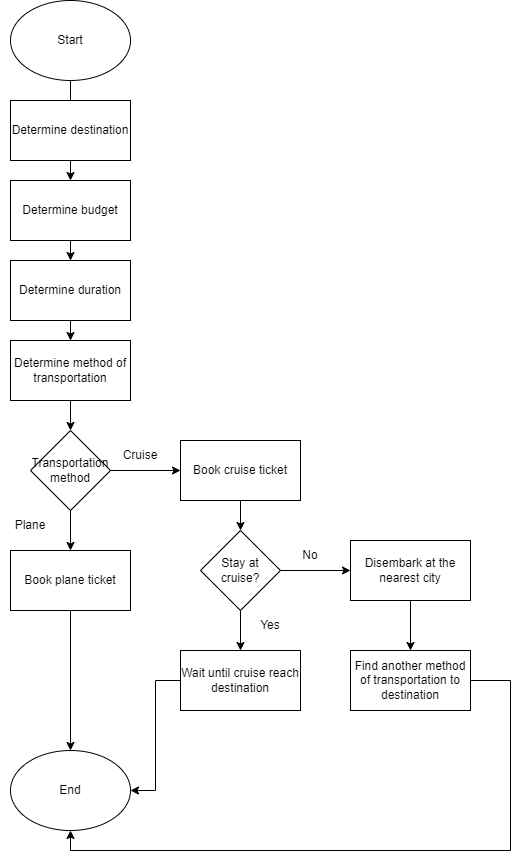

The diagram above was exported from draw.io. Its source (the exported page's mxGraphModel, read from the mxfile embedded in the PNG):
<mxGraphModel dx="865" dy="476" grid="1" gridSize="10" guides="1" tooltips="1" connect="1" arrows="1" fold="1" page="1" pageScale="1" pageWidth="827" pageHeight="1169" math="0" shadow="0">
  <root>
    <mxCell id="WIyWlLk6GJQsqaUBKTNV-0" />
    <mxCell id="WIyWlLk6GJQsqaUBKTNV-1" parent="WIyWlLk6GJQsqaUBKTNV-0" />
    <mxCell id="uoFugBsUY4ihrv8CXqEY-5" value="" style="edgeStyle=orthogonalEdgeStyle;rounded=0;orthogonalLoop=1;jettySize=auto;html=1;" edge="1" parent="WIyWlLk6GJQsqaUBKTNV-1" source="uoFugBsUY4ihrv8CXqEY-0" target="uoFugBsUY4ihrv8CXqEY-3">
      <mxGeometry relative="1" as="geometry" />
    </mxCell>
    <mxCell id="uoFugBsUY4ihrv8CXqEY-0" value="Start" style="ellipse;whiteSpace=wrap;html=1;" vertex="1" parent="WIyWlLk6GJQsqaUBKTNV-1">
      <mxGeometry x="150" y="80" width="120" height="80" as="geometry" />
    </mxCell>
    <mxCell id="uoFugBsUY4ihrv8CXqEY-2" value="Determine destination" style="rounded=0;whiteSpace=wrap;html=1;" vertex="1" parent="WIyWlLk6GJQsqaUBKTNV-1">
      <mxGeometry x="150" y="180" width="120" height="60" as="geometry" />
    </mxCell>
    <mxCell id="uoFugBsUY4ihrv8CXqEY-6" value="" style="edgeStyle=orthogonalEdgeStyle;rounded=0;orthogonalLoop=1;jettySize=auto;html=1;" edge="1" parent="WIyWlLk6GJQsqaUBKTNV-1" source="uoFugBsUY4ihrv8CXqEY-3" target="uoFugBsUY4ihrv8CXqEY-4">
      <mxGeometry relative="1" as="geometry" />
    </mxCell>
    <mxCell id="uoFugBsUY4ihrv8CXqEY-3" value="Determine budget" style="rounded=0;whiteSpace=wrap;html=1;" vertex="1" parent="WIyWlLk6GJQsqaUBKTNV-1">
      <mxGeometry x="150" y="260" width="120" height="60" as="geometry" />
    </mxCell>
    <mxCell id="uoFugBsUY4ihrv8CXqEY-20" value="" style="edgeStyle=orthogonalEdgeStyle;rounded=0;orthogonalLoop=1;jettySize=auto;html=1;" edge="1" parent="WIyWlLk6GJQsqaUBKTNV-1" source="uoFugBsUY4ihrv8CXqEY-4" target="uoFugBsUY4ihrv8CXqEY-19">
      <mxGeometry relative="1" as="geometry" />
    </mxCell>
    <mxCell id="uoFugBsUY4ihrv8CXqEY-4" value="Determine duration" style="rounded=0;whiteSpace=wrap;html=1;" vertex="1" parent="WIyWlLk6GJQsqaUBKTNV-1">
      <mxGeometry x="150" y="340" width="120" height="60" as="geometry" />
    </mxCell>
    <mxCell id="uoFugBsUY4ihrv8CXqEY-22" value="" style="edgeStyle=orthogonalEdgeStyle;rounded=0;orthogonalLoop=1;jettySize=auto;html=1;" edge="1" parent="WIyWlLk6GJQsqaUBKTNV-1" source="uoFugBsUY4ihrv8CXqEY-19" target="uoFugBsUY4ihrv8CXqEY-21">
      <mxGeometry relative="1" as="geometry" />
    </mxCell>
    <mxCell id="uoFugBsUY4ihrv8CXqEY-19" value="Determine method of transportation" style="rounded=0;whiteSpace=wrap;html=1;" vertex="1" parent="WIyWlLk6GJQsqaUBKTNV-1">
      <mxGeometry x="150" y="420" width="120" height="60" as="geometry" />
    </mxCell>
    <mxCell id="uoFugBsUY4ihrv8CXqEY-25" value="" style="edgeStyle=orthogonalEdgeStyle;rounded=0;orthogonalLoop=1;jettySize=auto;html=1;" edge="1" parent="WIyWlLk6GJQsqaUBKTNV-1" source="uoFugBsUY4ihrv8CXqEY-21" target="uoFugBsUY4ihrv8CXqEY-23">
      <mxGeometry relative="1" as="geometry" />
    </mxCell>
    <mxCell id="uoFugBsUY4ihrv8CXqEY-26" value="" style="edgeStyle=orthogonalEdgeStyle;rounded=0;orthogonalLoop=1;jettySize=auto;html=1;" edge="1" parent="WIyWlLk6GJQsqaUBKTNV-1" source="uoFugBsUY4ihrv8CXqEY-21" target="uoFugBsUY4ihrv8CXqEY-24">
      <mxGeometry relative="1" as="geometry" />
    </mxCell>
    <mxCell id="uoFugBsUY4ihrv8CXqEY-21" value="Transportation method" style="rhombus;whiteSpace=wrap;html=1;" vertex="1" parent="WIyWlLk6GJQsqaUBKTNV-1">
      <mxGeometry x="170" y="510" width="80" height="80" as="geometry" />
    </mxCell>
    <mxCell id="uoFugBsUY4ihrv8CXqEY-34" value="" style="edgeStyle=orthogonalEdgeStyle;rounded=0;orthogonalLoop=1;jettySize=auto;html=1;" edge="1" parent="WIyWlLk6GJQsqaUBKTNV-1" source="uoFugBsUY4ihrv8CXqEY-23" target="uoFugBsUY4ihrv8CXqEY-31">
      <mxGeometry relative="1" as="geometry" />
    </mxCell>
    <mxCell id="uoFugBsUY4ihrv8CXqEY-23" value="Book cruise ticket" style="rounded=0;whiteSpace=wrap;html=1;" vertex="1" parent="WIyWlLk6GJQsqaUBKTNV-1">
      <mxGeometry x="320" y="520" width="120" height="60" as="geometry" />
    </mxCell>
    <mxCell id="uoFugBsUY4ihrv8CXqEY-30" value="" style="edgeStyle=orthogonalEdgeStyle;rounded=0;orthogonalLoop=1;jettySize=auto;html=1;" edge="1" parent="WIyWlLk6GJQsqaUBKTNV-1" source="uoFugBsUY4ihrv8CXqEY-24" target="uoFugBsUY4ihrv8CXqEY-29">
      <mxGeometry relative="1" as="geometry" />
    </mxCell>
    <mxCell id="uoFugBsUY4ihrv8CXqEY-24" value="Book plane ticket" style="rounded=0;whiteSpace=wrap;html=1;" vertex="1" parent="WIyWlLk6GJQsqaUBKTNV-1">
      <mxGeometry x="150" y="630" width="120" height="60" as="geometry" />
    </mxCell>
    <mxCell id="uoFugBsUY4ihrv8CXqEY-27" value="Cruise" style="text;html=1;strokeColor=none;fillColor=none;align=center;verticalAlign=middle;whiteSpace=wrap;rounded=0;" vertex="1" parent="WIyWlLk6GJQsqaUBKTNV-1">
      <mxGeometry x="250" y="520" width="60" height="30" as="geometry" />
    </mxCell>
    <mxCell id="uoFugBsUY4ihrv8CXqEY-28" value="Plane" style="text;html=1;strokeColor=none;fillColor=none;align=center;verticalAlign=middle;whiteSpace=wrap;rounded=0;" vertex="1" parent="WIyWlLk6GJQsqaUBKTNV-1">
      <mxGeometry x="140" y="590" width="60" height="30" as="geometry" />
    </mxCell>
    <mxCell id="uoFugBsUY4ihrv8CXqEY-29" value="End" style="ellipse;whiteSpace=wrap;html=1;" vertex="1" parent="WIyWlLk6GJQsqaUBKTNV-1">
      <mxGeometry x="150" y="830" width="120" height="80" as="geometry" />
    </mxCell>
    <mxCell id="uoFugBsUY4ihrv8CXqEY-35" value="" style="edgeStyle=orthogonalEdgeStyle;rounded=0;orthogonalLoop=1;jettySize=auto;html=1;" edge="1" parent="WIyWlLk6GJQsqaUBKTNV-1" source="uoFugBsUY4ihrv8CXqEY-31" target="uoFugBsUY4ihrv8CXqEY-32">
      <mxGeometry relative="1" as="geometry" />
    </mxCell>
    <mxCell id="uoFugBsUY4ihrv8CXqEY-36" value="" style="edgeStyle=orthogonalEdgeStyle;rounded=0;orthogonalLoop=1;jettySize=auto;html=1;" edge="1" parent="WIyWlLk6GJQsqaUBKTNV-1" source="uoFugBsUY4ihrv8CXqEY-31" target="uoFugBsUY4ihrv8CXqEY-33">
      <mxGeometry relative="1" as="geometry" />
    </mxCell>
    <mxCell id="uoFugBsUY4ihrv8CXqEY-31" value="Stay at cruise?" style="rhombus;whiteSpace=wrap;html=1;" vertex="1" parent="WIyWlLk6GJQsqaUBKTNV-1">
      <mxGeometry x="340" y="610" width="80" height="80" as="geometry" />
    </mxCell>
    <mxCell id="uoFugBsUY4ihrv8CXqEY-41" value="" style="edgeStyle=orthogonalEdgeStyle;rounded=0;orthogonalLoop=1;jettySize=auto;html=1;" edge="1" parent="WIyWlLk6GJQsqaUBKTNV-1" source="uoFugBsUY4ihrv8CXqEY-32" target="uoFugBsUY4ihrv8CXqEY-40">
      <mxGeometry relative="1" as="geometry" />
    </mxCell>
    <mxCell id="uoFugBsUY4ihrv8CXqEY-32" value="Disembark at the nearest city" style="rounded=0;whiteSpace=wrap;html=1;" vertex="1" parent="WIyWlLk6GJQsqaUBKTNV-1">
      <mxGeometry x="490" y="620" width="120" height="60" as="geometry" />
    </mxCell>
    <mxCell id="uoFugBsUY4ihrv8CXqEY-39" style="edgeStyle=orthogonalEdgeStyle;rounded=0;orthogonalLoop=1;jettySize=auto;html=1;entryX=1;entryY=0.5;entryDx=0;entryDy=0;" edge="1" parent="WIyWlLk6GJQsqaUBKTNV-1" source="uoFugBsUY4ihrv8CXqEY-33" target="uoFugBsUY4ihrv8CXqEY-29">
      <mxGeometry relative="1" as="geometry" />
    </mxCell>
    <mxCell id="uoFugBsUY4ihrv8CXqEY-33" value="Wait until cruise reach destination" style="rounded=0;whiteSpace=wrap;html=1;" vertex="1" parent="WIyWlLk6GJQsqaUBKTNV-1">
      <mxGeometry x="320" y="730" width="120" height="60" as="geometry" />
    </mxCell>
    <mxCell id="uoFugBsUY4ihrv8CXqEY-37" value="No" style="text;html=1;strokeColor=none;fillColor=none;align=center;verticalAlign=middle;whiteSpace=wrap;rounded=0;" vertex="1" parent="WIyWlLk6GJQsqaUBKTNV-1">
      <mxGeometry x="420" y="620" width="60" height="30" as="geometry" />
    </mxCell>
    <mxCell id="uoFugBsUY4ihrv8CXqEY-38" value="Yes" style="text;html=1;strokeColor=none;fillColor=none;align=center;verticalAlign=middle;whiteSpace=wrap;rounded=0;" vertex="1" parent="WIyWlLk6GJQsqaUBKTNV-1">
      <mxGeometry x="380" y="690" width="60" height="30" as="geometry" />
    </mxCell>
    <mxCell id="uoFugBsUY4ihrv8CXqEY-42" style="edgeStyle=orthogonalEdgeStyle;rounded=0;orthogonalLoop=1;jettySize=auto;html=1;entryX=0.5;entryY=1;entryDx=0;entryDy=0;" edge="1" parent="WIyWlLk6GJQsqaUBKTNV-1" source="uoFugBsUY4ihrv8CXqEY-40" target="uoFugBsUY4ihrv8CXqEY-29">
      <mxGeometry relative="1" as="geometry">
        <Array as="points">
          <mxPoint x="650" y="760" />
          <mxPoint x="650" y="930" />
          <mxPoint x="210" y="930" />
        </Array>
      </mxGeometry>
    </mxCell>
    <mxCell id="uoFugBsUY4ihrv8CXqEY-40" value="Find another method of transportation to destination" style="rounded=0;whiteSpace=wrap;html=1;" vertex="1" parent="WIyWlLk6GJQsqaUBKTNV-1">
      <mxGeometry x="490" y="730" width="120" height="60" as="geometry" />
    </mxCell>
  </root>
</mxGraphModel>